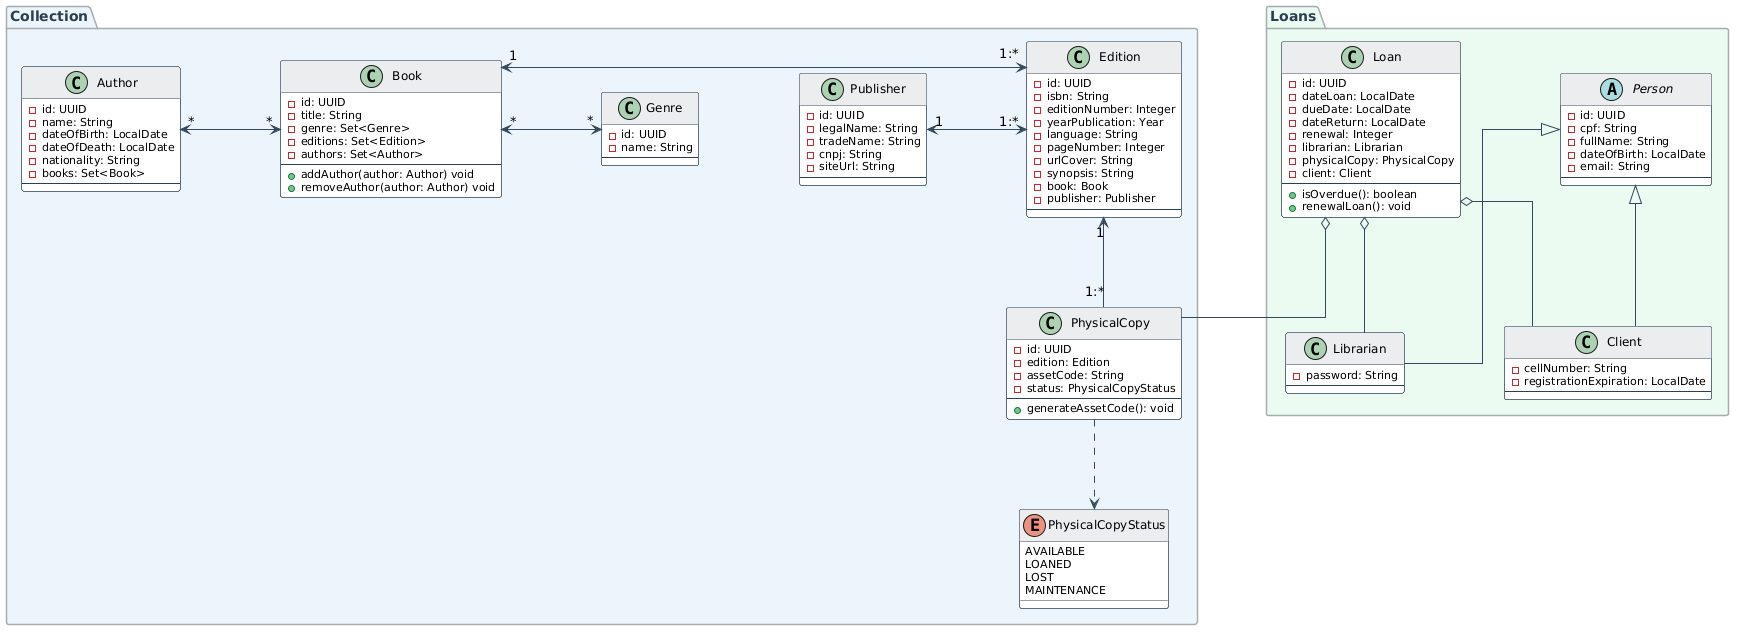

The diagram above was rendered by PlantUML. Its source (embedded in the PNG):
@startuml
skinparam linetype ortho
skinparam shadowing false
skinparam defaultFontName "Segoe UI", "Helvetica", sans-serif
skinparam classAttributeFontSize 11
skinparam classFontSize 12

' --- CONTROLE DE ESPAÇAMENTO E MARGENS ---
skinparam nodesep 100
skinparam ranksep 90
skinparam PackagePadding 50
skinparam ClassPadding 8

' Estilização de Pacotes
skinparam package {
  BorderColor #A6ACAF
  FontColor #2C3E50
  FontStyle bold
}

' Estilo Padrão para Classes
skinparam class {
  BackgroundColor White
  BorderColor #2C3E50
  HeaderBackgroundColor #EAECEE
  ArrowColor #34495E
  RoundCorner 6
}

skinparam abstractClass {
  BackgroundColor #F4F6F7
  HeaderBackgroundColor #D5D8DC
}

skinparam enum {
  BackgroundColor #FEF9E7
  HeaderBackgroundColor #FCF3CF
  BorderColor #F39C12
}

package "Collection" #EBF5FB {
  class Author {
    - id: UUID
    - name: String
    - dateOfBirth: LocalDate
    - dateOfDeath: LocalDate
    - nationality: String
    - books: Set<Book>
    --
  }

  class Book {
    - id: UUID
    - title: String
    - genre: Set<Genre>
    - editions: Set<Edition>
    - authors: Set<Author>
    --
    + addAuthor(author: Author) void
    + removeAuthor(author: Author) void
  }

  class Genre {
    - id: UUID
    - name: String
    --
  }

  class Edition {
    - id: UUID
    - isbn: String
    - editionNumber: Integer
    - yearPublication: Year
    - language: String
    - pageNumber: Integer
    - urlCover: String
    - synopsis: String
    - book: Book
    - publisher: Publisher
    --
  }

  class Publisher {
    - id: UUID
    - legalName: String
    - tradeName: String
    - cnpj: String
    - siteUrl: String
    --
  }

  enum PhysicalCopyStatus {
    AVAILABLE
    LOANED
    LOST
    MAINTENANCE
  }

  class PhysicalCopy {
    - id: UUID
    - edition: Edition
    - assetCode: String
    - status: PhysicalCopyStatus
    --
    + generateAssetCode(): void
  }

}

package "Loans" #EAFAF1
{
  abstract class Person {
    - id: UUID
    - cpf: String
    - fullName: String
    - dateOfBirth: LocalDate
    - email: String
    --
  }

  class Librarian {
    - password: String
    --
  }

  class Client {
    - cellNumber: String
    - registrationExpiration: LocalDate
    --
  }

  class Loan {
    - id: UUID
    - dateLoan: LocalDate
    - dueDate: LocalDate
    - dateReturn: LocalDate
    - renewal: Integer
    - librarian: Librarian
    - physicalCopy: PhysicalCopy
    - client: Client
    --
    + isOverdue(): boolean
    + renewalLoan(): void
  }
}

Author "*" <-> "*" Book
Book "*" <-> "*" Genre
Book "1" <-> "1:*" Edition
Edition "1" <-- "1:*" PhysicalCopy
Publisher "1" <-> "1:*" Edition
PhysicalCopy ..> PhysicalCopyStatus

Loan o-- Librarian
Loan o-- Client
Loan o-- PhysicalCopy
Person <|-- Client
Person <|-- Librarian
@enduml